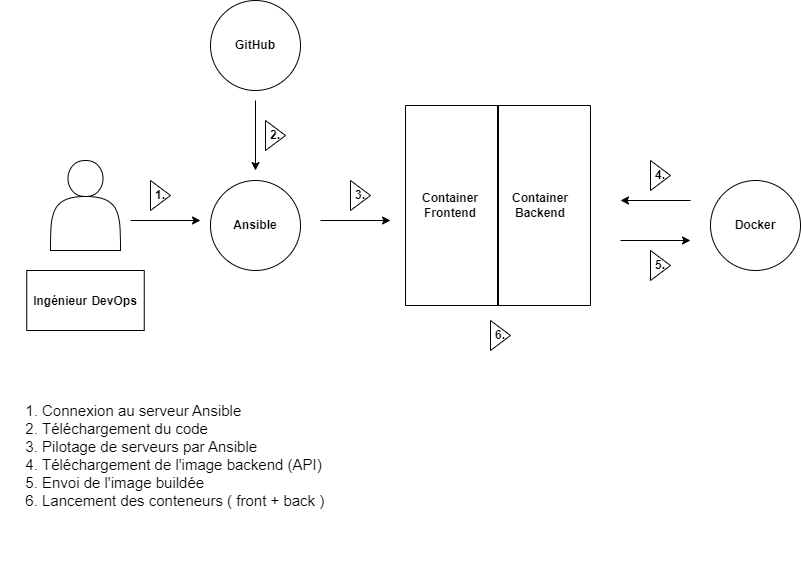

The diagram above was exported from draw.io. Its source (the exported page's mxGraphModel, read from the mxfile embedded in the PNG):
<mxGraphModel dx="868" dy="390" grid="1" gridSize="10" guides="1" tooltips="1" connect="1" arrows="1" fold="1" page="1" pageScale="1" pageWidth="850" pageHeight="1100" background="#FFFFFF" math="0" shadow="0">
  <root>
    <mxCell id="0" />
    <mxCell id="1" parent="0" />
    <mxCell id="5noTsuHGcRlyKzfkWkGJ-10" value="" style="shape=actor;whiteSpace=wrap;html=1;" vertex="1" parent="1">
      <mxGeometry x="70" y="200" width="70" height="90" as="geometry" />
    </mxCell>
    <mxCell id="5noTsuHGcRlyKzfkWkGJ-11" value="&lt;b&gt;&lt;span style=&quot;text-align: start; background-color: rgb(255, 255, 255);&quot;&gt;&lt;font style=&quot;font-size: 12px;&quot;&gt;Ingénieur&lt;/font&gt;&lt;/span&gt;&lt;span style=&quot;color: rgb(100, 103, 110); font-family: Segoe-UI; font-size: 17px; text-align: start; background-color: rgb(255, 255, 255);&quot;&gt;&amp;nbsp;&lt;/span&gt;DevOps&lt;/b&gt;" style="whiteSpace=wrap;html=1;" vertex="1" parent="1">
      <mxGeometry x="46.25" y="310" width="117.5" height="60" as="geometry" />
    </mxCell>
    <mxCell id="5noTsuHGcRlyKzfkWkGJ-14" value="" style="endArrow=classic;html=1;rounded=0;fontFamily=Helvetica;fontSize=12;fontColor=#000000;" edge="1" parent="1">
      <mxGeometry width="50" height="50" relative="1" as="geometry">
        <mxPoint x="150" y="260" as="sourcePoint" />
        <mxPoint x="220" y="260" as="targetPoint" />
      </mxGeometry>
    </mxCell>
    <mxCell id="5noTsuHGcRlyKzfkWkGJ-15" value="" style="ellipse;whiteSpace=wrap;html=1;aspect=fixed;fontFamily=Helvetica;fontSize=12;fontColor=#000000;" vertex="1" parent="1">
      <mxGeometry x="230" y="220" width="90" height="90" as="geometry" />
    </mxCell>
    <mxCell id="5noTsuHGcRlyKzfkWkGJ-16" value="&lt;b&gt;Ansible&lt;/b&gt;" style="text;html=1;strokeColor=none;fillColor=none;align=center;verticalAlign=middle;whiteSpace=wrap;rounded=0;fontFamily=Helvetica;fontSize=12;fontColor=#000000;" vertex="1" parent="1">
      <mxGeometry x="245" y="250" width="60" height="30" as="geometry" />
    </mxCell>
    <mxCell id="5noTsuHGcRlyKzfkWkGJ-18" value="&lt;b&gt;GitHub&lt;/b&gt;" style="ellipse;whiteSpace=wrap;html=1;aspect=fixed;fontFamily=Helvetica;fontSize=12;fontColor=#000000;" vertex="1" parent="1">
      <mxGeometry x="230" y="40" width="90" height="90" as="geometry" />
    </mxCell>
    <mxCell id="5noTsuHGcRlyKzfkWkGJ-19" value="" style="endArrow=classic;html=1;rounded=0;fontFamily=Helvetica;fontSize=12;fontColor=#000000;" edge="1" parent="1">
      <mxGeometry width="50" height="50" relative="1" as="geometry">
        <mxPoint x="275" y="140" as="sourcePoint" />
        <mxPoint x="275" y="210" as="targetPoint" />
      </mxGeometry>
    </mxCell>
    <mxCell id="5noTsuHGcRlyKzfkWkGJ-20" value="" style="endArrow=classic;html=1;rounded=0;fontFamily=Helvetica;fontSize=12;fontColor=#000000;" edge="1" parent="1">
      <mxGeometry width="50" height="50" relative="1" as="geometry">
        <mxPoint x="340" y="260" as="sourcePoint" />
        <mxPoint x="410" y="260" as="targetPoint" />
      </mxGeometry>
    </mxCell>
    <mxCell id="5noTsuHGcRlyKzfkWkGJ-23" value="" style="swimlane;startSize=0;fontFamily=Helvetica;fontSize=12;fontColor=#000000;" vertex="1" parent="1">
      <mxGeometry x="425" y="145" width="185" height="200" as="geometry" />
    </mxCell>
    <mxCell id="5noTsuHGcRlyKzfkWkGJ-26" value="" style="line;strokeWidth=2;direction=south;html=1;fontFamily=Helvetica;fontSize=12;fontColor=#000000;" vertex="1" parent="5noTsuHGcRlyKzfkWkGJ-23">
      <mxGeometry x="87.5" width="10" height="200" as="geometry" />
    </mxCell>
    <mxCell id="5noTsuHGcRlyKzfkWkGJ-27" value="&lt;b&gt;Container Frontend&lt;/b&gt;" style="text;html=1;strokeColor=none;fillColor=none;align=center;verticalAlign=middle;whiteSpace=wrap;rounded=0;fontFamily=Helvetica;fontSize=12;fontColor=#000000;" vertex="1" parent="5noTsuHGcRlyKzfkWkGJ-23">
      <mxGeometry x="15" y="85" width="60" height="30" as="geometry" />
    </mxCell>
    <mxCell id="5noTsuHGcRlyKzfkWkGJ-29" value="&lt;b&gt;Container Backend&lt;/b&gt;" style="text;html=1;strokeColor=none;fillColor=none;align=center;verticalAlign=middle;whiteSpace=wrap;rounded=0;fontFamily=Helvetica;fontSize=12;fontColor=#000000;" vertex="1" parent="5noTsuHGcRlyKzfkWkGJ-23">
      <mxGeometry x="105" y="85" width="60" height="30" as="geometry" />
    </mxCell>
    <mxCell id="5noTsuHGcRlyKzfkWkGJ-30" value="" style="endArrow=classic;html=1;rounded=0;fontFamily=Helvetica;fontSize=12;fontColor=#000000;" edge="1" parent="1">
      <mxGeometry width="50" height="50" relative="1" as="geometry">
        <mxPoint x="640" y="280" as="sourcePoint" />
        <mxPoint x="710" y="280" as="targetPoint" />
      </mxGeometry>
    </mxCell>
    <mxCell id="5noTsuHGcRlyKzfkWkGJ-31" value="" style="endArrow=classic;html=1;rounded=0;fontFamily=Helvetica;fontSize=12;fontColor=#000000;" edge="1" parent="1">
      <mxGeometry width="50" height="50" relative="1" as="geometry">
        <mxPoint x="710" y="240" as="sourcePoint" />
        <mxPoint x="640" y="240" as="targetPoint" />
      </mxGeometry>
    </mxCell>
    <mxCell id="5noTsuHGcRlyKzfkWkGJ-33" value="&lt;b&gt;Docker&lt;/b&gt;" style="ellipse;whiteSpace=wrap;html=1;aspect=fixed;fontFamily=Helvetica;fontSize=12;fontColor=#000000;" vertex="1" parent="1">
      <mxGeometry x="730" y="220" width="90" height="90" as="geometry" />
    </mxCell>
    <mxCell id="5noTsuHGcRlyKzfkWkGJ-36" value="&lt;b&gt;1.&lt;/b&gt;" style="triangle;whiteSpace=wrap;html=1;fontFamily=Helvetica;fontSize=12;fontColor=#000000;" vertex="1" parent="1">
      <mxGeometry x="170" y="220" width="20" height="30" as="geometry" />
    </mxCell>
    <mxCell id="5noTsuHGcRlyKzfkWkGJ-40" value="&lt;b&gt;2.&lt;/b&gt;" style="triangle;whiteSpace=wrap;html=1;fontFamily=Helvetica;fontSize=12;fontColor=#000000;" vertex="1" parent="1">
      <mxGeometry x="285" y="160" width="20" height="30" as="geometry" />
    </mxCell>
    <mxCell id="5noTsuHGcRlyKzfkWkGJ-41" value="&lt;b&gt;3.&lt;/b&gt;" style="triangle;whiteSpace=wrap;html=1;fontFamily=Helvetica;fontSize=12;fontColor=#000000;" vertex="1" parent="1">
      <mxGeometry x="370" y="220" width="20" height="30" as="geometry" />
    </mxCell>
    <mxCell id="5noTsuHGcRlyKzfkWkGJ-42" value="&lt;b&gt;4.&lt;/b&gt;" style="triangle;whiteSpace=wrap;html=1;fontFamily=Helvetica;fontSize=12;fontColor=#000000;" vertex="1" parent="1">
      <mxGeometry x="670" y="200" width="20" height="30" as="geometry" />
    </mxCell>
    <mxCell id="5noTsuHGcRlyKzfkWkGJ-44" value="&lt;b&gt;5.&lt;/b&gt;" style="triangle;whiteSpace=wrap;html=1;fontFamily=Helvetica;fontSize=12;fontColor=#000000;" vertex="1" parent="1">
      <mxGeometry x="670" y="290" width="20" height="30" as="geometry" />
    </mxCell>
    <mxCell id="5noTsuHGcRlyKzfkWkGJ-45" value="&lt;b&gt;6.&lt;/b&gt;" style="triangle;whiteSpace=wrap;html=1;fontFamily=Helvetica;fontSize=12;fontColor=#000000;" vertex="1" parent="1">
      <mxGeometry x="510" y="360" width="20" height="30" as="geometry" />
    </mxCell>
    <mxCell id="5noTsuHGcRlyKzfkWkGJ-55" value="&lt;ol style=&quot;font-size: 15px;&quot;&gt;&lt;li&gt;Connexion au serveur Ansible&amp;nbsp;&lt;/li&gt;&lt;li&gt;Téléchargement du code&lt;/li&gt;&lt;li&gt;Pilotage de serveurs par Ansible&lt;/li&gt;&lt;li&gt;Téléchargement de l'image backend (API)&lt;/li&gt;&lt;li&gt;Envoi de l'image buildée&lt;/li&gt;&lt;li&gt;Lancement des conteneurs ( front + back )&lt;/li&gt;&lt;/ol&gt;" style="text;strokeColor=none;fillColor=none;html=1;whiteSpace=wrap;verticalAlign=middle;overflow=hidden;fontFamily=Helvetica;fontSize=12;fontColor=#000000;" vertex="1" parent="1">
      <mxGeometry x="20" y="390" width="360" height="210" as="geometry" />
    </mxCell>
  </root>
</mxGraphModel>